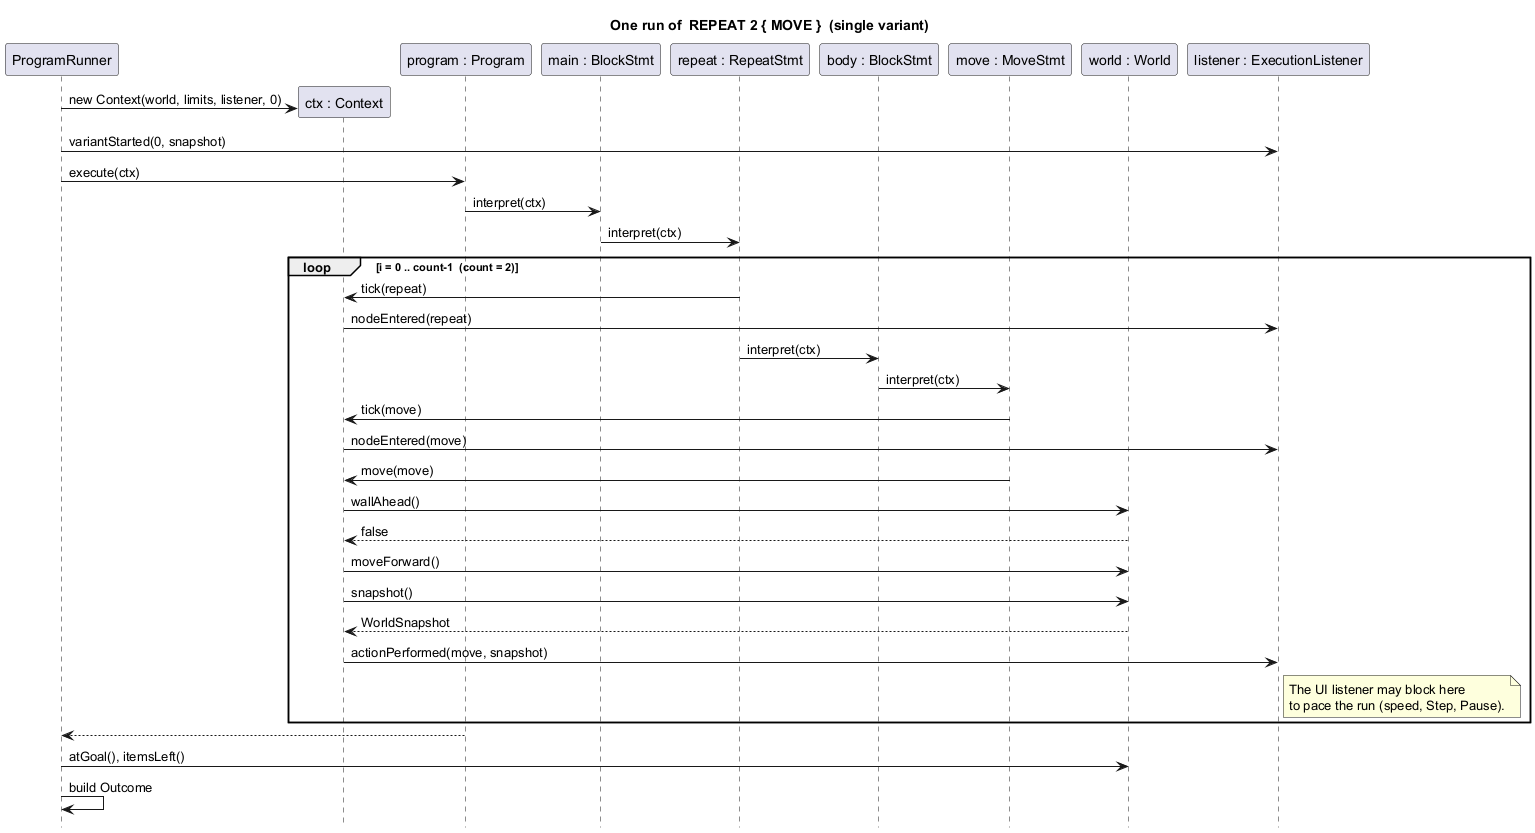

The diagram above was rendered by PlantUML. Its source (embedded in the PNG):
@startuml 06-repeat-sequence
!pragma layout smetana
title One run of  REPEAT 2 { MOVE }  (single variant)
hide footbox

participant ProgramRunner
participant "ctx : Context" as Context
participant "program : Program" as Program
participant "main : BlockStmt" as Main
participant "repeat : RepeatStmt" as Repeat
participant "body : BlockStmt" as Body
participant "move : MoveStmt" as Move
participant "world : World" as World
participant "listener : ExecutionListener" as Listener

ProgramRunner -> Context ** : new Context(world, limits, listener, 0)
ProgramRunner -> Listener : variantStarted(0, snapshot)
ProgramRunner -> Program : execute(ctx)
Program -> Main : interpret(ctx)
Main -> Repeat : interpret(ctx)
loop i = 0 .. count-1  (count = 2)
  Repeat -> Context : tick(repeat)
  Context -> Listener : nodeEntered(repeat)
  Repeat -> Body : interpret(ctx)
  Body -> Move : interpret(ctx)
  Move -> Context : tick(move)
  Context -> Listener : nodeEntered(move)
  Move -> Context : move(move)
  Context -> World : wallAhead()
  World --> Context : false
  Context -> World : moveForward()
  Context -> World : snapshot()
  World --> Context : WorldSnapshot
  Context -> Listener : actionPerformed(move, snapshot)
  note right of Listener
    The UI listener may block here
    to pace the run (speed, Step, Pause).
  end note
end
Program --> ProgramRunner
ProgramRunner -> World : atGoal(), itemsLeft()
ProgramRunner -> ProgramRunner : build Outcome
@enduml